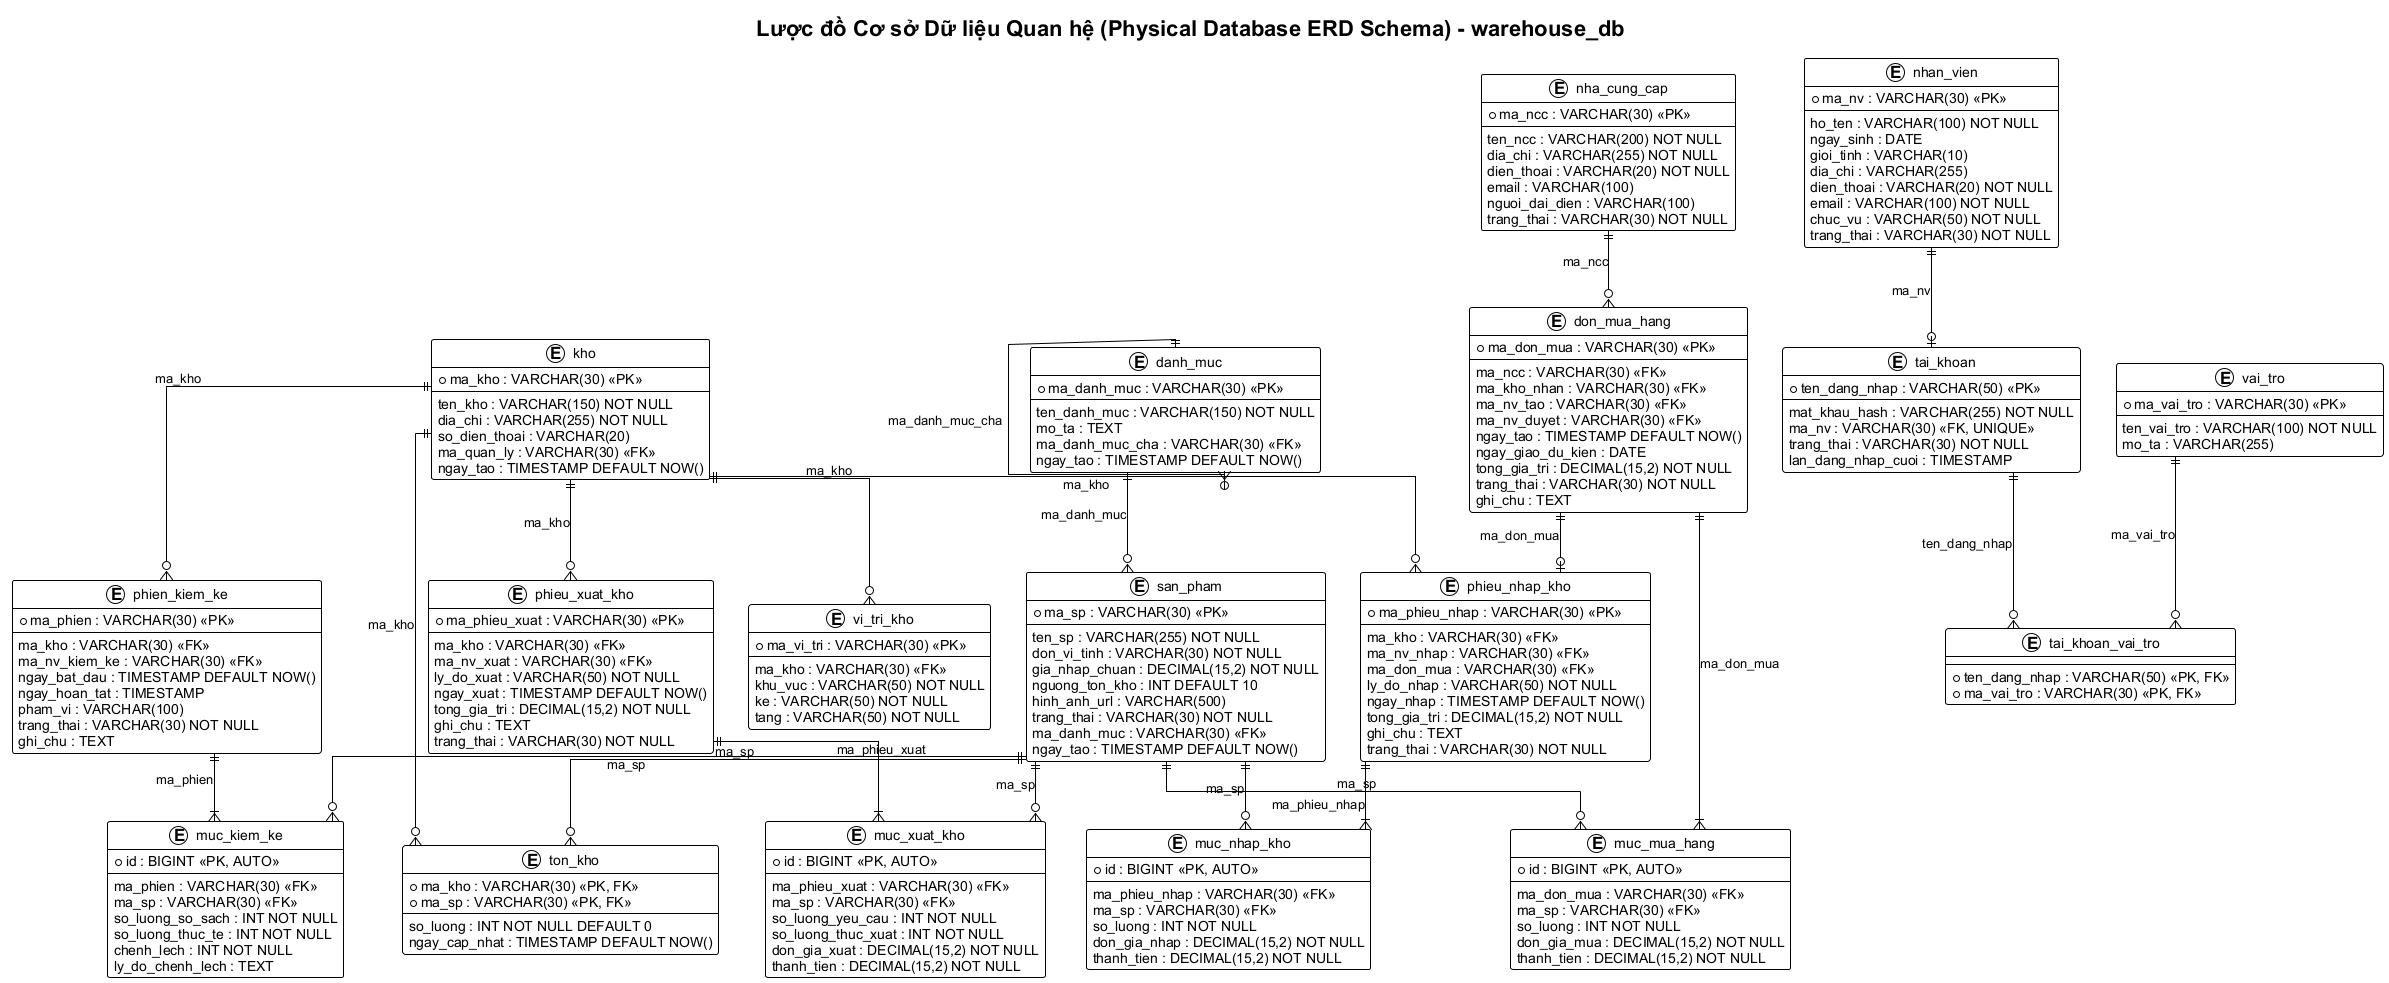

The diagram above was rendered by PlantUML. Its source (embedded in the PNG):
@startuml database-design
!theme plain
skinparam linetype ortho
skinparam roundcorner 5
skinparam defaultFontName "Arial"

title Lược đồ Cơ sở Dữ liệu Quan hệ (Physical Database ERD Schema) - warehouse_db

entity "danh_muc" as tb_danhmuc {
    * ma_danh_muc : VARCHAR(30) <<PK>>
    --
    ten_danh_muc : VARCHAR(150) NOT NULL
    mo_ta : TEXT
    ma_danh_muc_cha : VARCHAR(30) <<FK>>
    ngay_tao : TIMESTAMP DEFAULT NOW()
}

entity "san_pham" as tb_sanpham {
    * ma_sp : VARCHAR(30) <<PK>>
    --
    ten_sp : VARCHAR(255) NOT NULL
    don_vi_tinh : VARCHAR(30) NOT NULL
    gia_nhap_chuan : DECIMAL(15,2) NOT NULL
    nguong_ton_kho : INT DEFAULT 10
    hinh_anh_url : VARCHAR(500)
    trang_thai : VARCHAR(30) NOT NULL
    ma_danh_muc : VARCHAR(30) <<FK>>
    ngay_tao : TIMESTAMP DEFAULT NOW()
}

entity "kho" as tb_kho {
    * ma_kho : VARCHAR(30) <<PK>>
    --
    ten_kho : VARCHAR(150) NOT NULL
    dia_chi : VARCHAR(255) NOT NULL
    so_dien_thoai : VARCHAR(20)
    ma_quan_ly : VARCHAR(30) <<FK>>
    ngay_tao : TIMESTAMP DEFAULT NOW()
}

entity "vi_tri_kho" as tb_vitri {
    * ma_vi_tri : VARCHAR(30) <<PK>>
    --
    ma_kho : VARCHAR(30) <<FK>>
    khu_vuc : VARCHAR(50) NOT NULL
    ke : VARCHAR(50) NOT NULL
    tang : VARCHAR(50) NOT NULL
}

entity "ton_kho" as tb_tonkho {
    * ma_kho : VARCHAR(30) <<PK, FK>>
    * ma_sp : VARCHAR(30) <<PK, FK>>
    --
    so_luong : INT NOT NULL DEFAULT 0
    ngay_cap_nhat : TIMESTAMP DEFAULT NOW()
}

entity "nha_cung_cap" as tb_ncc {
    * ma_ncc : VARCHAR(30) <<PK>>
    --
    ten_ncc : VARCHAR(200) NOT NULL
    dia_chi : VARCHAR(255) NOT NULL
    dien_thoai : VARCHAR(20) NOT NULL
    email : VARCHAR(100)
    nguoi_dai_dien : VARCHAR(100)
    trang_thai : VARCHAR(30) NOT NULL
}

entity "nhan_vien" as tb_nv {
    * ma_nv : VARCHAR(30) <<PK>>
    --
    ho_ten : VARCHAR(100) NOT NULL
    ngay_sinh : DATE
    gioi_tinh : VARCHAR(10)
    dia_chi : VARCHAR(255)
    dien_thoai : VARCHAR(20) NOT NULL
    email : VARCHAR(100) NOT NULL
    chuc_vu : VARCHAR(50) NOT NULL
    trang_thai : VARCHAR(30) NOT NULL
}

entity "tai_khoan" as tb_tk {
    * ten_dang_nhap : VARCHAR(50) <<PK>>
    --
    mat_khau_hash : VARCHAR(255) NOT NULL
    ma_nv : VARCHAR(30) <<FK, UNIQUE>>
    trang_thai : VARCHAR(30) NOT NULL
    lan_dang_nhap_cuoi : TIMESTAMP
}

entity "vai_tro" as tb_vaitro {
    * ma_vai_tro : VARCHAR(30) <<PK>>
    --
    ten_vai_tro : VARCHAR(100) NOT NULL
    mo_ta : VARCHAR(255)
}

entity "tai_khoan_vai_tro" as tb_tk_vt {
    * ten_dang_nhap : VARCHAR(50) <<PK, FK>>
    * ma_vai_tro : VARCHAR(30) <<PK, FK>>
}

entity "don_mua_hang" as tb_po {
    * ma_don_mua : VARCHAR(30) <<PK>>
    --
    ma_ncc : VARCHAR(30) <<FK>>
    ma_kho_nhan : VARCHAR(30) <<FK>>
    ma_nv_tao : VARCHAR(30) <<FK>>
    ma_nv_duyet : VARCHAR(30) <<FK>>
    ngay_tao : TIMESTAMP DEFAULT NOW()
    ngay_giao_du_kien : DATE
    tong_gia_tri : DECIMAL(15,2) NOT NULL
    trang_thai : VARCHAR(30) NOT NULL
    ghi_chu : TEXT
}

entity "muc_mua_hang" as tb_muc_po {
    * id : BIGINT <<PK, AUTO>>
    --
    ma_don_mua : VARCHAR(30) <<FK>>
    ma_sp : VARCHAR(30) <<FK>>
    so_luong : INT NOT NULL
    don_gia_mua : DECIMAL(15,2) NOT NULL
    thanh_tien : DECIMAL(15,2) NOT NULL
}

entity "phieu_nhap_kho" as tb_pnk {
    * ma_phieu_nhap : VARCHAR(30) <<PK>>
    --
    ma_kho : VARCHAR(30) <<FK>>
    ma_nv_nhap : VARCHAR(30) <<FK>>
    ma_don_mua : VARCHAR(30) <<FK>>
    ly_do_nhap : VARCHAR(50) NOT NULL
    ngay_nhap : TIMESTAMP DEFAULT NOW()
    tong_gia_tri : DECIMAL(15,2) NOT NULL
    ghi_chu : TEXT
    trang_thai : VARCHAR(30) NOT NULL
}

entity "muc_nhap_kho" as tb_muc_pnk {
    * id : BIGINT <<PK, AUTO>>
    --
    ma_phieu_nhap : VARCHAR(30) <<FK>>
    ma_sp : VARCHAR(30) <<FK>>
    so_luong : INT NOT NULL
    don_gia_nhap : DECIMAL(15,2) NOT NULL
    thanh_tien : DECIMAL(15,2) NOT NULL
}

entity "phieu_xuat_kho" as tb_pxk {
    * ma_phieu_xuat : VARCHAR(30) <<PK>>
    --
    ma_kho : VARCHAR(30) <<FK>>
    ma_nv_xuat : VARCHAR(30) <<FK>>
    ly_do_xuat : VARCHAR(50) NOT NULL
    ngay_xuat : TIMESTAMP DEFAULT NOW()
    tong_gia_tri : DECIMAL(15,2) NOT NULL
    ghi_chu : TEXT
    trang_thai : VARCHAR(30) NOT NULL
}

entity "muc_xuat_kho" as tb_muc_pxk {
    * id : BIGINT <<PK, AUTO>>
    --
    ma_phieu_xuat : VARCHAR(30) <<FK>>
    ma_sp : VARCHAR(30) <<FK>>
    so_luong_yeu_cau : INT NOT NULL
    so_luong_thuc_xuat : INT NOT NULL
    don_gia_xuat : DECIMAL(15,2) NOT NULL
    thanh_tien : DECIMAL(15,2) NOT NULL
}

entity "phien_kiem_ke" as tb_pkk {
    * ma_phien : VARCHAR(30) <<PK>>
    --
    ma_kho : VARCHAR(30) <<FK>>
    ma_nv_kiem_ke : VARCHAR(30) <<FK>>
    ngay_bat_dau : TIMESTAMP DEFAULT NOW()
    ngay_hoan_tat : TIMESTAMP
    pham_vi : VARCHAR(100)
    trang_thai : VARCHAR(30) NOT NULL
    ghi_chu : TEXT
}

entity "muc_kiem_ke" as tb_muc_pkk {
    * id : BIGINT <<PK, AUTO>>
    --
    ma_phien : VARCHAR(30) <<FK>>
    ma_sp : VARCHAR(30) <<FK>>
    so_luong_so_sach : INT NOT NULL
    so_luong_thuc_te : INT NOT NULL
    chenh_lech : INT NOT NULL
    ly_do_chenh_lech : TEXT
}

' Foreign Key Links
tb_danhmuc ||--o{ tb_danhmuc : "ma_danh_muc_cha"
tb_danhmuc ||--o{ tb_sanpham : "ma_danh_muc"

tb_kho ||--o{ tb_vitri : "ma_kho"
tb_kho ||--o{ tb_tonkho : "ma_kho"
tb_sanpham ||--o{ tb_tonkho : "ma_sp"

tb_nv ||--o| tb_tk : "ma_nv"
tb_tk ||--o{ tb_tk_vt : "ten_dang_nhap"
tb_vaitro ||--o{ tb_tk_vt : "ma_vai_tro"

tb_ncc ||--o{ tb_po : "ma_ncc"
tb_po ||--|{ tb_muc_po : "ma_don_mua"
tb_sanpham ||--o{ tb_muc_po : "ma_sp"

tb_kho ||--o{ tb_pnk : "ma_kho"
tb_po ||--o| tb_pnk : "ma_don_mua"
tb_pnk ||--|{ tb_muc_pnk : "ma_phieu_nhap"
tb_sanpham ||--o{ tb_muc_pnk : "ma_sp"

tb_kho ||--o{ tb_pxk : "ma_kho"
tb_pxk ||--|{ tb_muc_pxk : "ma_phieu_xuat"
tb_sanpham ||--o{ tb_muc_pxk : "ma_sp"

tb_kho ||--o{ tb_pkk : "ma_kho"
tb_pkk ||--|{ tb_muc_pkk : "ma_phien"
tb_sanpham ||--o{ tb_muc_pkk : "ma_sp"

@enduml